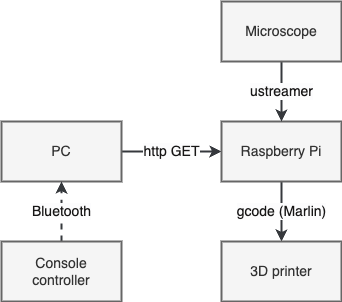

The diagram above was exported from draw.io. Its source (the exported page's mxGraphModel, read from the mxfile embedded in the PNG):
<mxGraphModel dx="778" dy="691" grid="1" gridSize="10" guides="1" tooltips="1" connect="1" arrows="1" fold="1" page="1" pageScale="1" pageWidth="850" pageHeight="1100" background="#ffffff" math="0" shadow="0">
  <root>
    <mxCell id="0" />
    <mxCell id="1" parent="0" />
    <mxCell id="10" value="http GET" style="edgeStyle=none;html=1;exitX=1;exitY=0.5;exitDx=0;exitDy=0;entryX=0;entryY=0.5;entryDx=0;entryDy=0;strokeWidth=2;fontSize=14;strokeColor=#36393d;fillColor=#f9f7ed;labelBackgroundColor=#fcfcfd;fontColor=#171616;" edge="1" parent="1" source="2" target="3">
      <mxGeometry relative="1" as="geometry">
        <mxPoint as="offset" />
      </mxGeometry>
    </mxCell>
    <mxCell id="2" value="PC" style="rounded=0;whiteSpace=wrap;html=1;strokeWidth=2;fontSize=14;strokeColor=#666666;fillColor=#f5f5f5;fontColor=#333333;" vertex="1" parent="1">
      <mxGeometry x="230" y="240" width="120" height="60" as="geometry" />
    </mxCell>
    <mxCell id="9" value="gcode (Marlin)" style="edgeStyle=none;html=1;exitX=0.5;exitY=1;exitDx=0;exitDy=0;entryX=0.5;entryY=0;entryDx=0;entryDy=0;strokeWidth=2;fontSize=14;strokeColor=#36393d;fillColor=#f9f7ed;labelBackgroundColor=#fcfcfd;fontColor=#171616;" edge="1" parent="1" source="3" target="5">
      <mxGeometry relative="1" as="geometry" />
    </mxCell>
    <mxCell id="3" value="Raspberry Pi" style="rounded=0;whiteSpace=wrap;html=1;strokeWidth=2;fontSize=14;strokeColor=#666666;fillColor=#f5f5f5;fontColor=#333333;" vertex="1" parent="1">
      <mxGeometry x="450" y="240" width="120" height="60" as="geometry" />
    </mxCell>
    <mxCell id="8" value="ustreamer" style="edgeStyle=none;html=1;exitX=0.5;exitY=1;exitDx=0;exitDy=0;entryX=0.5;entryY=0;entryDx=0;entryDy=0;strokeWidth=2;fontSize=14;strokeColor=#36393d;fillColor=#f9f7ed;labelBackgroundColor=#fcfcfd;fontColor=#171616;" edge="1" parent="1" source="4" target="3">
      <mxGeometry relative="1" as="geometry">
        <mxPoint as="offset" />
      </mxGeometry>
    </mxCell>
    <mxCell id="4" value="Microscope" style="rounded=0;whiteSpace=wrap;html=1;strokeWidth=2;fontSize=14;strokeColor=#666666;fillColor=#f5f5f5;fontColor=#333333;" vertex="1" parent="1">
      <mxGeometry x="450" y="120" width="120" height="60" as="geometry" />
    </mxCell>
    <mxCell id="5" value="3D printer" style="rounded=0;whiteSpace=wrap;html=1;strokeWidth=2;fontSize=14;strokeColor=#666666;fillColor=#f5f5f5;fontColor=#333333;" vertex="1" parent="1">
      <mxGeometry x="450" y="360" width="120" height="60" as="geometry" />
    </mxCell>
    <mxCell id="12" value="Bluetooth" style="edgeStyle=none;html=1;exitX=0.5;exitY=0;exitDx=0;exitDy=0;strokeWidth=2;fontSize=14;dashed=1;strokeColor=#36393d;fillColor=#f9f7ed;labelBackgroundColor=#fcfcfd;fontColor=#171616;" edge="1" parent="1" source="11" target="2">
      <mxGeometry relative="1" as="geometry" />
    </mxCell>
    <mxCell id="11" value="Console&lt;br&gt;controller" style="rounded=0;whiteSpace=wrap;html=1;strokeWidth=2;fontSize=14;strokeColor=#666666;fillColor=#f5f5f5;fontColor=#333333;" vertex="1" parent="1">
      <mxGeometry x="230" y="360" width="120" height="60" as="geometry" />
    </mxCell>
  </root>
</mxGraphModel>